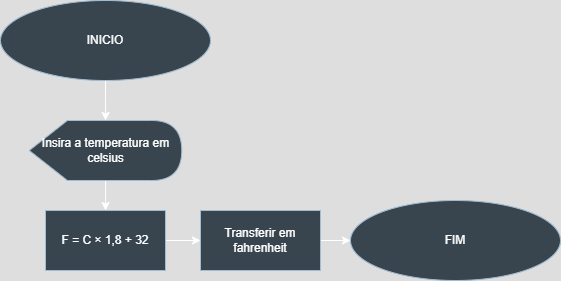

The diagram above was exported from draw.io. Its source (the exported page's mxGraphModel, read from the mxfile embedded in the PNG):
<mxGraphModel dx="2494" dy="778" grid="1" gridSize="10" guides="1" tooltips="1" connect="1" arrows="1" fold="1" page="1" pageScale="1" pageWidth="827" pageHeight="1169" math="0" shadow="0">
  <root>
    <mxCell id="0" />
    <mxCell id="1" parent="0" />
    <mxCell id="TK22L4wXvajOaLAK2m8w-3" value="" style="edgeStyle=orthogonalEdgeStyle;rounded=0;orthogonalLoop=1;jettySize=auto;html=1;" parent="1" source="TK22L4wXvajOaLAK2m8w-1" target="TK22L4wXvajOaLAK2m8w-2" edge="1">
      <mxGeometry relative="1" as="geometry" />
    </mxCell>
    <mxCell id="TK22L4wXvajOaLAK2m8w-1" value="INICIO" style="ellipse;whiteSpace=wrap;html=1;fillColor=#bac8d3;strokeColor=#23445d;" parent="1" vertex="1">
      <mxGeometry x="-60" y="50" width="210" height="80" as="geometry" />
    </mxCell>
    <mxCell id="TK22L4wXvajOaLAK2m8w-5" value="" style="edgeStyle=orthogonalEdgeStyle;rounded=0;orthogonalLoop=1;jettySize=auto;html=1;" parent="1" source="TK22L4wXvajOaLAK2m8w-2" target="TK22L4wXvajOaLAK2m8w-4" edge="1">
      <mxGeometry relative="1" as="geometry" />
    </mxCell>
    <mxCell id="TK22L4wXvajOaLAK2m8w-2" value="Insira a temperatura em celsius" style="shape=display;whiteSpace=wrap;html=1;fillColor=#bac8d3;strokeColor=#23445d;" parent="1" vertex="1">
      <mxGeometry x="-31.25" y="170" width="152.5" height="60" as="geometry" />
    </mxCell>
    <mxCell id="TK22L4wXvajOaLAK2m8w-7" value="" style="edgeStyle=orthogonalEdgeStyle;rounded=0;orthogonalLoop=1;jettySize=auto;html=1;" parent="1" source="TK22L4wXvajOaLAK2m8w-4" target="TK22L4wXvajOaLAK2m8w-6" edge="1">
      <mxGeometry relative="1" as="geometry" />
    </mxCell>
    <mxCell id="TK22L4wXvajOaLAK2m8w-4" value="F = C × 1,8 + 32" style="whiteSpace=wrap;html=1;fillColor=#bac8d3;strokeColor=#23445d;" parent="1" vertex="1">
      <mxGeometry x="-15" y="260" width="120" height="60" as="geometry" />
    </mxCell>
    <mxCell id="TK22L4wXvajOaLAK2m8w-9" value="" style="edgeStyle=orthogonalEdgeStyle;rounded=0;orthogonalLoop=1;jettySize=auto;html=1;" parent="1" source="TK22L4wXvajOaLAK2m8w-6" target="TK22L4wXvajOaLAK2m8w-8" edge="1">
      <mxGeometry relative="1" as="geometry" />
    </mxCell>
    <mxCell id="TK22L4wXvajOaLAK2m8w-6" value="Transferir em fahrenheit" style="whiteSpace=wrap;html=1;fillColor=#bac8d3;strokeColor=#23445d;" parent="1" vertex="1">
      <mxGeometry x="140" y="260" width="120" height="60" as="geometry" />
    </mxCell>
    <mxCell id="TK22L4wXvajOaLAK2m8w-8" value="FIM" style="ellipse;whiteSpace=wrap;html=1;fillColor=#bac8d3;strokeColor=#23445d;" parent="1" vertex="1">
      <mxGeometry x="290" y="250" width="210" height="80" as="geometry" />
    </mxCell>
  </root>
</mxGraphModel>